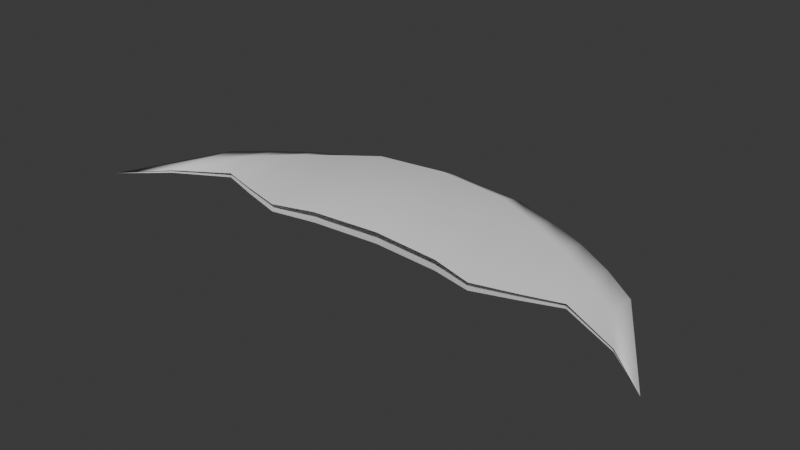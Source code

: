 # Source: Slash.blend  (saved by Blender 4.1.24; exported with 4.5.12 LTS)
import bpy
from mathutils import Matrix  # noqa: F401  (used for matrix-valued properties, if any)

bpy.ops.wm.read_factory_settings(use_empty=True)
scene = bpy.context.scene
scene.name = 'Scene'

# ---- collections
col_collection = bpy.data.collections.new('Collection'); scene.collection.children.link(col_collection)

# ---- world
world_world = bpy.data.worlds.new('World'); scene.world = world_world
world_world.use_nodes = True; world_world.node_tree.nodes.clear()
_N = world_world.node_tree.nodes; _L = world_world.node_tree.links
n0 = _N.new('ShaderNodeOutputWorld'); n0.name = 'World Output'; n0.location = (300, 300)
n1 = _N.new('ShaderNodeBackground'); n1.name = 'Background'; n1.location = (10, 300)
n1.inputs[0].default_value = (0.05088, 0.05088, 0.05088, 1.0)
_L.new(n1.outputs[0], n0.inputs[0])
n0.is_active_output = True
world_world.color = (0.05088, 0.05088, 0.05088)
world_world.use_sun_shadow = False
world_world.sun_shadow_jitter_overblur = 0.0

# ---- meshes
me_b_ziercurve = bpy.data.meshes.new('BézierCurve')
me_b_ziercurve.from_pydata([(-1.11, -0.2534, -0.009187), (-0.9495, -0.1136, -0.00925), (-0.9496, -0.1147, 0.001149), (-0.7309, -0.01646, 0.001638), (-0.7309, -0.01646, 0.01797), (-0.5831, -0.05974, -0.004817), (-0.5831, -0.05961, 0.01727), (-0.4276, -0.09913, -0.01221), (-0.4276, -0.09913, 0.01646), (-0.2652, -0.05543, -0.01997), (-0.2652, -0.05543, 0.02001), (0.0, -0.03415, -0.0216), (0.0, -0.03415, 0.0216), (-0.8774, -0.004173, -0.006449), (-0.8701, 0.1175, 0.00152), (-0.8701, 0.1175, 0.02549), (-0.8775, -0.003685, 0.03188), (0.0, 0.3225, -0.1188), (0.0, 0.4322, -0.05902), (0.0, 0.4322, 0.05902), (0.0, 0.3225, 0.1188), (-0.2652, 0.3013, -0.1101), (-0.2652, 0.4109, -0.05468), (-0.2652, 0.4109, 0.05468), (-0.2652, 0.3013, 0.1101), (-0.7309, 0.1092, -0.02523), (-0.7309, 0.2189, -0.0132), (-0.7309, 0.2189, 0.03065), (-0.7309, 0.1092, 0.04598), (-0.5831, 0.193, -0.05431), (-0.5831, 0.3027, -0.02966), (-0.5831, 0.3027, 0.03699), (-0.5831, 0.193, 0.06469), (-0.4276, 0.2576, -0.08112), (-0.4276, 0.3672, -0.04147), (-0.4276, 0.3672, 0.04226), (-0.4276, 0.2576, 0.08331)], [], [(0, 13, 1), (13, 25, 3, 1), (25, 29, 5, 3), (29, 33, 7, 5), (33, 21, 9, 7), (21, 17, 11, 9), (10, 12, 20, 24), (24, 20, 19, 23), (23, 19, 18, 22), (22, 18, 17, 21), (8, 10, 24, 36), (36, 24, 23, 35), (35, 23, 22, 34), (34, 22, 21, 33), (6, 8, 36, 32), (32, 36, 35, 31), (31, 35, 34, 30), (30, 34, 33, 29), (4, 6, 32, 28), (28, 32, 31, 27), (27, 31, 30, 26), (26, 30, 29, 25), (2, 4, 28, 16), (16, 28, 27, 15), (15, 27, 26, 14), (14, 26, 25, 13), (0, 2, 16), (0, 16, 15), (0, 15, 14), (0, 14, 13)])
me_b_ziercurve.polygons.foreach_set('use_smooth', [True] * 30)
_uv = me_b_ziercurve.uv_layers.new(name='UVMap')
_uv.uv.foreach_set('vector', [0.0, 0.2, 0.08333, 0.2, 0.08333, 0.0, 0.08333, 0.2, 0.1667, 0.2, 0.1667, 0.0, 0.08333, 0.0, 0.1667, 0.2, 0.25, 0.2, 0.25, 0.0, 0.1667, 0.0, 0.25, 0.2, 0.3333, 0.2, 0.3333, 0.0, 0.25, 0.0, 0.3333, 0.2, 0.4167, 0.2, 0.4167, 0.0, 0.3333, 0.0, 0.4167, 0.2, 0.5, 0.2, 0.5, 0.0, 0.4167, 0.0, 0.4167, 1.0, 0.5, 1.0, 0.5, 0.8, 0.4167, 0.8, 0.4167, 0.8, 0.5, 0.8, 0.5, 0.6, 0.4167, 0.6, 0.4167, 0.6, 0.5, 0.6, 0.5, 0.4, 0.4167, 0.4, 0.4167, 0.4, 0.5, 0.4, 0.5, 0.2, 0.4167, 0.2, 0.3333, 1.0, 0.4167, 1.0, 0.4167, 0.8, 0.3333, 0.8, 0.3333, 0.8, 0.4167, 0.8, 0.4167, 0.6, 0.3333, 0.6, 0.3333, 0.6, 0.4167, 0.6, 0.4167, 0.4, 0.3333, 0.4, 0.3333, 0.4, 0.4167, 0.4, 0.4167, 0.2, 0.3333, 0.2, 0.25, 1.0, 0.3333, 1.0, 0.3333, 0.8, 0.25, 0.8, 0.25, 0.8, 0.3333, 0.8, 0.3333, 0.6, 0.25, 0.6, 0.25, 0.6, 0.3333, 0.6, 0.3333, 0.4, 0.25, 0.4, 0.25, 0.4, 0.3333, 0.4, 0.3333, 0.2, 0.25, 0.2, 0.1667, 1.0, 0.25, 1.0, 0.25, 0.8, 0.1667, 0.8, 0.1667, 0.8, 0.25, 0.8, 0.25, 0.6, 0.1667, 0.6, 0.1667, 0.6, 0.25, 0.6, 0.25, 0.4, 0.1667, 0.4, 0.1667, 0.4, 0.25, 0.4, 0.25, 0.2, 0.1667, 0.2, 0.08333, 1.0, 0.1667, 1.0, 0.1667, 0.8, 0.08333, 0.8, 0.08333, 0.8, 0.1667, 0.8, 0.1667, 0.6, 0.08333, 0.6, 0.08333, 0.6, 0.1667, 0.6, 0.1667, 0.4, 0.08333, 0.4, 0.08333, 0.4, 0.1667, 0.4, 0.1667, 0.2, 0.08333, 0.2, 0.0, 1.0, 0.08333, 1.0, 0.08333, 0.8, 0.0, 0.8, 0.08333, 0.8, 0.08333, 0.6, 0.0, 0.6, 0.08333, 0.6, 0.08333, 0.4, 0.0, 0.4, 0.08333, 0.4, 0.08333, 0.2])
me_b_ziercurve.auto_texspace = False
me_b_ziercurve.update()

# ---- objects
ob_slash = bpy.data.objects.new('Slash', me_b_ziercurve)

# ---- transforms, parenting, visibility, modifiers, constraints
ob_slash.location = (0.0, 0.0, 0.0)
_m = ob_slash.modifiers.new('Mirror', 'MIRROR')

# ---- collection membership
col_collection.objects.link(ob_slash)

# ---- scene / render settings (as saved in the file)
scene.frame_start = 1; scene.frame_end = 250; scene.frame_set(1)
scene.render.engine = 'BLENDER_EEVEE_NEXT'
scene.cycles.sampling_pattern = 'TABULATED_SOBOL'
scene.eevee.ray_tracing_options.trace_max_roughness = 0.0
bpy.context.view_layer.update()

# ---- added for rendering (the .blend has no active camera and no usable light): camera, sun
cam_auto = bpy.data.cameras.new('AutoCamera')
cam_auto.lens = 50.0
cam_auto.sensor_width = 36.0
cam_auto.clip_end = 1000.0
ob_auto_camera = bpy.data.objects.new('AutoCamera', cam_auto)
scene.collection.objects.link(ob_auto_camera)
ob_auto_camera.location = (2.16037, -2.50304, 1.72829)
ob_auto_camera.rotation_euler = (1.09748, -7.21219e-08, 0.694738)
scene.camera = ob_auto_camera
light_auto_sun = bpy.data.lights.new('AutoSun', 'SUN')
light_auto_sun.energy = 3.0
light_auto_sun.angle = 0.0523599
ob_auto_sun = bpy.data.objects.new('AutoSun', light_auto_sun)
scene.collection.objects.link(ob_auto_sun)
ob_auto_sun.rotation_euler = (0.872665, 0.174533, 0.523599)
bpy.context.view_layer.update()
